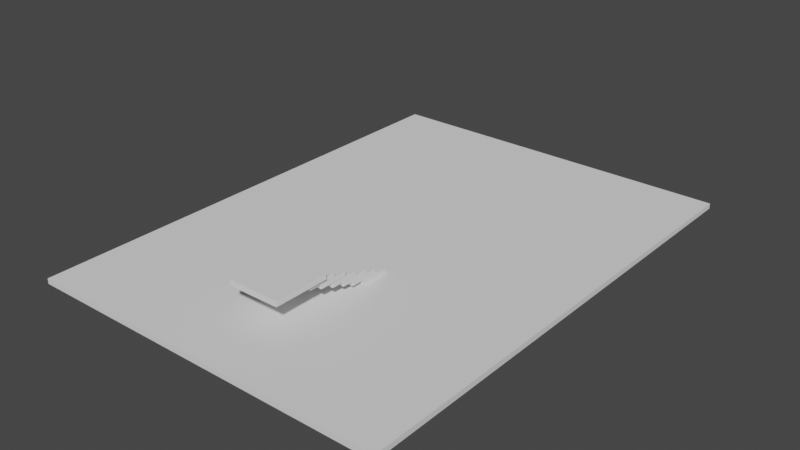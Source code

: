 # Source: level0-1.blend  (saved by Blender 2.90.8; exported with 4.5.12 LTS)
import bpy
from mathutils import Matrix  # noqa: F401  (used for matrix-valued properties, if any)

bpy.ops.wm.read_factory_settings(use_empty=True)
scene = bpy.context.scene
scene.name = 'Scene'

# ---- world
world_world = bpy.data.worlds.new('World'); scene.world = world_world
world_world.use_nodes = True; world_world.node_tree.nodes.clear()
_N = world_world.node_tree.nodes; _L = world_world.node_tree.links
n0 = _N.new('ShaderNodeOutputWorld'); n0.name = 'World Output'; n0.location = (300, 300)
n1 = _N.new('ShaderNodeBackground'); n1.name = 'Background'; n1.location = (10, 300)
n1.inputs[0].default_value = (0.05088, 0.05088, 0.05088, 1.0)
_L.new(n1.outputs[0], n0.inputs[0])
n0.is_active_output = True
world_world.color = (0.05088, 0.05088, 0.05088)
world_world.use_sun_shadow = False
world_world.sun_shadow_jitter_overblur = 0.0

# ---- meshes
me_cube_001 = bpy.data.meshes.new('Cube.001')
me_cube_001.from_pydata([(-1.0, -1.0, -1.0), (-1.0, -1.0, 1.0), (-1.0, 1.0, -1.0), (-1.0, 1.0, 1.0), (1.0, -1.0, -1.0), (1.0, -1.0, 1.0), (1.0, 1.0, -1.0), (1.0, 1.0, 1.0)], [], [(0, 1, 3, 2), (2, 3, 7, 6), (6, 7, 5, 4), (4, 5, 1, 0), (2, 6, 4, 0), (7, 3, 1, 5)])
_uv = me_cube_001.uv_layers.new(name='UVMap')
_uv.uv.foreach_set('vector', [0.375, 0.0, 0.625, 0.0, 0.625, 0.25, 0.375, 0.25, 0.375, 0.25, 0.625, 0.25, 0.625, 0.5, 0.375, 0.5, 0.375, 0.5, 0.625, 0.5, 0.625, 0.75, 0.375, 0.75, 0.375, 0.75, 0.625, 0.75, 0.625, 1.0, 0.375, 1.0, 0.125, 0.5, 0.375, 0.5, 0.375, 0.75, 0.125, 0.75, 0.625, 0.5, 0.875, 0.5, 0.875, 0.75, 0.625, 0.75])
me_cube_001.use_remesh_fix_poles = True
me_cube_001.use_remesh_preserve_attributes = False
me_cube_001.use_mirror_vertex_groups = False
me_cube_001.update()
me_cube_006 = bpy.data.meshes.new('Cube.006')
me_cube_006.from_pydata([(-1.0, -1.0, -1.0), (-1.0, -1.0, 1.0), (-1.0, 1.0, -1.0), (-1.0, 1.0, 1.0), (1.0, -1.0, -1.0), (1.0, -1.0, 1.0), (1.0, 1.0, -1.0), (1.0, 1.0, 1.0)], [], [(0, 1, 3, 2), (2, 3, 7, 6), (6, 7, 5, 4), (4, 5, 1, 0), (2, 6, 4, 0), (7, 3, 1, 5)])
_uv = me_cube_006.uv_layers.new(name='UVMap')
_uv.uv.foreach_set('vector', [0.375, 0.0, 0.625, 0.0, 0.625, 0.25, 0.375, 0.25, 0.375, 0.25, 0.625, 0.25, 0.625, 0.5, 0.375, 0.5, 0.375, 0.5, 0.625, 0.5, 0.625, 0.75, 0.375, 0.75, 0.375, 0.75, 0.625, 0.75, 0.625, 1.0, 0.375, 1.0, 0.125, 0.5, 0.375, 0.5, 0.375, 0.75, 0.125, 0.75, 0.625, 0.5, 0.875, 0.5, 0.875, 0.75, 0.625, 0.75])
me_cube_006.use_remesh_fix_poles = True
me_cube_006.use_remesh_preserve_attributes = False
me_cube_006.use_mirror_vertex_groups = False
me_cube_006.update()
me_cube = bpy.data.meshes.new('Cube')
me_cube.from_pydata([(-1.0, -1.0, -1.0), (-1.0, -1.0, 1.0), (-1.0, 1.0, -1.0), (-1.0, 1.0, 1.0), (1.0, -1.0, -1.0), (1.0, -1.0, 1.0), (1.0, 1.0, -1.0), (1.0, 1.0, 1.0)], [], [(0, 1, 3, 2), (2, 3, 7, 6), (6, 7, 5, 4), (4, 5, 1, 0), (2, 6, 4, 0), (7, 3, 1, 5)])
_uv = me_cube.uv_layers.new(name='UVMap')
_uv.uv.foreach_set('vector', [0.375, 0.0, 0.625, 0.0, 0.625, 0.25, 0.375, 0.25, 0.375, 0.25, 0.625, 0.25, 0.625, 0.5, 0.375, 0.5, 0.375, 0.5, 0.625, 0.5, 0.625, 0.75, 0.375, 0.75, 0.375, 0.75, 0.625, 0.75, 0.625, 1.0, 0.375, 1.0, 0.125, 0.5, 0.375, 0.5, 0.375, 0.75, 0.125, 0.75, 0.625, 0.5, 0.875, 0.5, 0.875, 0.75, 0.625, 0.75])
me_cube.use_remesh_fix_poles = True
me_cube.use_remesh_preserve_attributes = False
me_cube.use_mirror_vertex_groups = False
me_cube.update()
me_cube_011 = bpy.data.meshes.new('Cube.011')
me_cube_011.from_pydata([(-1.0, -1.0, -1.0), (-1.0, -1.0, 1.0), (-1.0, 1.0, -1.0), (-1.0, 1.0, 1.0), (1.0, -1.0, -1.0), (1.0, -1.0, 1.0), (1.0, 1.0, -1.0), (1.0, 1.0, 1.0)], [], [(0, 1, 3, 2), (2, 3, 7, 6), (6, 7, 5, 4), (4, 5, 1, 0), (2, 6, 4, 0), (7, 3, 1, 5)])
_uv = me_cube_011.uv_layers.new(name='UVMap')
_uv.uv.foreach_set('vector', [0.375, 0.0, 0.625, 0.0, 0.625, 0.25, 0.375, 0.25, 0.375, 0.25, 0.625, 0.25, 0.625, 0.5, 0.375, 0.5, 0.375, 0.5, 0.625, 0.5, 0.625, 0.75, 0.375, 0.75, 0.375, 0.75, 0.625, 0.75, 0.625, 1.0, 0.375, 1.0, 0.125, 0.5, 0.375, 0.5, 0.375, 0.75, 0.125, 0.75, 0.625, 0.5, 0.875, 0.5, 0.875, 0.75, 0.625, 0.75])
me_cube_011.use_remesh_fix_poles = True
me_cube_011.use_remesh_preserve_attributes = False
me_cube_011.use_mirror_vertex_groups = False
me_cube_011.update()
me_cube_013 = bpy.data.meshes.new('Cube.013')
me_cube_013.from_pydata([(-1.0, -1.0, -1.0), (-1.0, -1.0, 1.0), (-1.0, 1.0, -1.0), (-1.0, 1.0, 1.0), (1.0, -1.0, -1.0), (1.0, -1.0, 1.0), (1.0, 1.0, -1.0), (1.0, 1.0, 1.0)], [], [(0, 1, 3, 2), (2, 3, 7, 6), (6, 7, 5, 4), (4, 5, 1, 0), (2, 6, 4, 0), (7, 3, 1, 5)])
_uv = me_cube_013.uv_layers.new(name='UVMap')
_uv.uv.foreach_set('vector', [0.375, 0.0, 0.625, 0.0, 0.625, 0.25, 0.375, 0.25, 0.375, 0.25, 0.625, 0.25, 0.625, 0.5, 0.375, 0.5, 0.375, 0.5, 0.625, 0.5, 0.625, 0.75, 0.375, 0.75, 0.375, 0.75, 0.625, 0.75, 0.625, 1.0, 0.375, 1.0, 0.125, 0.5, 0.375, 0.5, 0.375, 0.75, 0.125, 0.75, 0.625, 0.5, 0.875, 0.5, 0.875, 0.75, 0.625, 0.75])
me_cube_013.use_remesh_fix_poles = True
me_cube_013.use_remesh_preserve_attributes = False
me_cube_013.use_mirror_vertex_groups = False
me_cube_013.update()
me_cube_012 = bpy.data.meshes.new('Cube.012')
me_cube_012.from_pydata([(-1.0, -1.0, -1.0), (-1.0, -1.0, 1.0), (-1.0, 1.0, -1.0), (-1.0, 1.0, 1.0), (1.0, -1.0, -1.0), (1.0, -1.0, 1.0), (1.0, 1.0, -1.0), (1.0, 1.0, 1.0)], [], [(0, 1, 3, 2), (2, 3, 7, 6), (6, 7, 5, 4), (4, 5, 1, 0), (2, 6, 4, 0), (7, 3, 1, 5)])
_uv = me_cube_012.uv_layers.new(name='UVMap')
_uv.uv.foreach_set('vector', [0.375, 0.0, 0.625, 0.0, 0.625, 0.25, 0.375, 0.25, 0.375, 0.25, 0.625, 0.25, 0.625, 0.5, 0.375, 0.5, 0.375, 0.5, 0.625, 0.5, 0.625, 0.75, 0.375, 0.75, 0.375, 0.75, 0.625, 0.75, 0.625, 1.0, 0.375, 1.0, 0.125, 0.5, 0.375, 0.5, 0.375, 0.75, 0.125, 0.75, 0.625, 0.5, 0.875, 0.5, 0.875, 0.75, 0.625, 0.75])
me_cube_012.use_remesh_fix_poles = True
me_cube_012.use_remesh_preserve_attributes = False
me_cube_012.use_mirror_vertex_groups = False
me_cube_012.update()
me_cube_015 = bpy.data.meshes.new('Cube.015')
me_cube_015.from_pydata([(-1.0, -1.0, -1.0), (-1.0, -1.0, 1.0), (-1.0, 1.0, -1.0), (-1.0, 1.0, 1.0), (1.0, -1.0, -1.0), (1.0, -1.0, 1.0), (1.0, 1.0, -1.0), (1.0, 1.0, 1.0)], [], [(0, 1, 3, 2), (2, 3, 7, 6), (6, 7, 5, 4), (4, 5, 1, 0), (2, 6, 4, 0), (7, 3, 1, 5)])
_uv = me_cube_015.uv_layers.new(name='UVMap')
_uv.uv.foreach_set('vector', [0.375, 0.0, 0.625, 0.0, 0.625, 0.25, 0.375, 0.25, 0.375, 0.25, 0.625, 0.25, 0.625, 0.5, 0.375, 0.5, 0.375, 0.5, 0.625, 0.5, 0.625, 0.75, 0.375, 0.75, 0.375, 0.75, 0.625, 0.75, 0.625, 1.0, 0.375, 1.0, 0.125, 0.5, 0.375, 0.5, 0.375, 0.75, 0.125, 0.75, 0.625, 0.5, 0.875, 0.5, 0.875, 0.75, 0.625, 0.75])
me_cube_015.use_remesh_fix_poles = True
me_cube_015.use_remesh_preserve_attributes = False
me_cube_015.use_mirror_vertex_groups = False
me_cube_015.update()
me_cube_014 = bpy.data.meshes.new('Cube.014')
me_cube_014.from_pydata([(-1.0, -1.0, -1.0), (-1.0, -1.0, 1.0), (-1.0, 1.0, -1.0), (-1.0, 1.0, 1.0), (1.0, -1.0, -1.0), (1.0, -1.0, 1.0), (1.0, 1.0, -1.0), (1.0, 1.0, 1.0)], [], [(0, 1, 3, 2), (2, 3, 7, 6), (6, 7, 5, 4), (4, 5, 1, 0), (2, 6, 4, 0), (7, 3, 1, 5)])
_uv = me_cube_014.uv_layers.new(name='UVMap')
_uv.uv.foreach_set('vector', [0.375, 0.0, 0.625, 0.0, 0.625, 0.25, 0.375, 0.25, 0.375, 0.25, 0.625, 0.25, 0.625, 0.5, 0.375, 0.5, 0.375, 0.5, 0.625, 0.5, 0.625, 0.75, 0.375, 0.75, 0.375, 0.75, 0.625, 0.75, 0.625, 1.0, 0.375, 1.0, 0.125, 0.5, 0.375, 0.5, 0.375, 0.75, 0.125, 0.75, 0.625, 0.5, 0.875, 0.5, 0.875, 0.75, 0.625, 0.75])
me_cube_014.use_remesh_fix_poles = True
me_cube_014.use_remesh_preserve_attributes = False
me_cube_014.use_mirror_vertex_groups = False
me_cube_014.update()

# ---- objects
ob_ground = bpy.data.objects.new('ground', me_cube_001)
ob_final = bpy.data.objects.new('final', me_cube_006)
ob_cube = bpy.data.objects.new('Cube', me_cube)
ob_cube_001 = bpy.data.objects.new('Cube.001', me_cube_011)
ob_cube_003 = bpy.data.objects.new('Cube.003', me_cube_013)
ob_cube_002 = bpy.data.objects.new('Cube.002', me_cube_012)
ob_cube_005 = bpy.data.objects.new('Cube.005', me_cube_015)
ob_cube_004 = bpy.data.objects.new('Cube.004', me_cube_014)

# ---- transforms, parenting, visibility, modifiers, constraints
ob_ground.location = (-0.9245, 1.083, -5.443)
ob_ground.scale = (27.36, 36.85, 0.3903)
ob_ground.lineart.crease_threshold = 0.0
ob_final.location = (0.109, -22.62, -0.5416)
ob_final.scale = (3.848, 4.165, 0.4169)
ob_final.lineart.crease_threshold = 0.0
ob_cube.location = (0.0, -18.64, -1.339)
ob_cube.scale = (3.49, 2.127, 0.3198)
ob_cube.lineart.crease_threshold = 0.0
ob_cube_001.location = (0.0, -16.74, -2.008)
ob_cube_001.scale = (3.49, 2.127, 0.3198)
ob_cube_001.lineart.crease_threshold = 0.0
ob_cube_003.location = (0.0, -14.74, -2.733)
ob_cube_003.scale = (3.49, 2.127, 0.3198)
ob_cube_003.lineart.crease_threshold = 0.0
ob_cube_002.location = (0.0, -12.84, -3.403)
ob_cube_002.scale = (3.49, 2.127, 0.3198)
ob_cube_002.lineart.crease_threshold = 0.0
ob_cube_005.location = (0.0, -11.17, -4.072)
ob_cube_005.scale = (3.49, 2.127, 0.3198)
ob_cube_005.lineart.crease_threshold = 0.0
ob_cube_004.location = (0.0, -9.269, -4.741)
ob_cube_004.scale = (3.49, 2.127, 0.3198)
ob_cube_004.lineart.crease_threshold = 0.0

# ---- collection membership
scene.collection.objects.link(ob_ground)
scene.collection.objects.link(ob_final)
scene.collection.objects.link(ob_cube)
scene.collection.objects.link(ob_cube_001)
scene.collection.objects.link(ob_cube_003)
scene.collection.objects.link(ob_cube_002)
scene.collection.objects.link(ob_cube_005)
scene.collection.objects.link(ob_cube_004)

# ---- scene / render settings (as saved in the file)
scene.frame_start = 1; scene.frame_end = 250; scene.frame_set(1)
scene.render.engine = 'BLENDER_EEVEE_NEXT'
scene.cycles.use_denoising = False
scene.cycles.samples = 128
scene.cycles.sampling_pattern = 'TABULATED_SOBOL'
scene.cycles.use_adaptive_sampling = False
scene.cycles.use_light_tree = False
scene.view_settings.view_transform = 'Filmic'
bpy.context.view_layer.update()

# ---- added for rendering (the .blend has no active camera and no usable light): camera, sun
cam_auto = bpy.data.cameras.new('AutoCamera')
cam_auto.lens = 50.0
cam_auto.sensor_width = 36.0
cam_auto.clip_end = 1493.46
ob_auto_camera = bpy.data.objects.new('AutoCamera', cam_auto)
scene.collection.objects.link(ob_auto_camera)
ob_auto_camera.location = (84.1733, -101.035, 65.0993)
ob_auto_camera.rotation_euler = (1.09748, -7.21219e-08, 0.694738)
scene.camera = ob_auto_camera
light_auto_sun = bpy.data.lights.new('AutoSun', 'SUN')
light_auto_sun.energy = 3.0
light_auto_sun.angle = 0.0523599
ob_auto_sun = bpy.data.objects.new('AutoSun', light_auto_sun)
scene.collection.objects.link(ob_auto_sun)
ob_auto_sun.rotation_euler = (0.872665, 0.174533, 0.523599)
bpy.context.view_layer.update()

